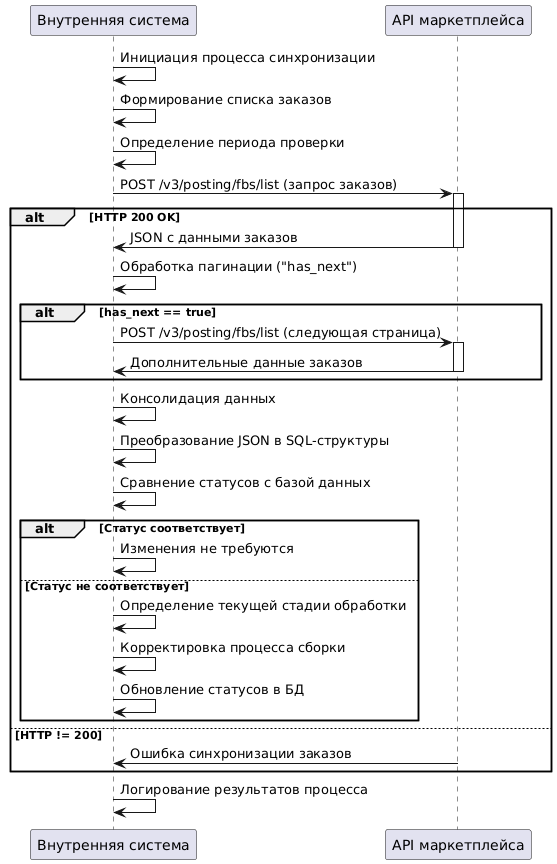

The diagram above was rendered by PlantUML. Its source (embedded in the PNG):
@startuml
participant "Внутренняя система" as InternalSystem
participant "API маркетплейса" as MarketplaceAPI

InternalSystem -> InternalSystem: Инициация процесса синхронизации
InternalSystem -> InternalSystem: Формирование списка заказов
InternalSystem -> InternalSystem: Определение периода проверки
InternalSystem -> MarketplaceAPI: POST /v3/posting/fbs/list (запрос заказов)
activate MarketplaceAPI

alt HTTP 200 OK
    MarketplaceAPI -> InternalSystem: JSON с данными заказов
    deactivate MarketplaceAPI

    InternalSystem -> InternalSystem: Обработка пагинации ("has_next")
    alt has_next == true
        InternalSystem -> MarketplaceAPI: POST /v3/posting/fbs/list (следующая страница)
        activate MarketplaceAPI
        MarketplaceAPI -> InternalSystem: Дополнительные данные заказов
        deactivate MarketplaceAPI
    end

    InternalSystem -> InternalSystem: Консолидация данных
    InternalSystem -> InternalSystem: Преобразование JSON в SQL-структуры

    InternalSystem -> InternalSystem: Сравнение статусов с базой данных
    alt Статус соответствует
        InternalSystem -> InternalSystem: Изменения не требуются
    else Статус не соответствует
        InternalSystem -> InternalSystem: Определение текущей стадии обработки
        InternalSystem -> InternalSystem: Корректировка процесса сборки
        InternalSystem -> InternalSystem: Обновление статусов в БД
    end

else HTTP != 200
    MarketplaceAPI -> InternalSystem: Ошибка синхронизации заказов
    deactivate MarketplaceAPI
end

InternalSystem -> InternalSystem: Логирование результатов процесса
@enduml